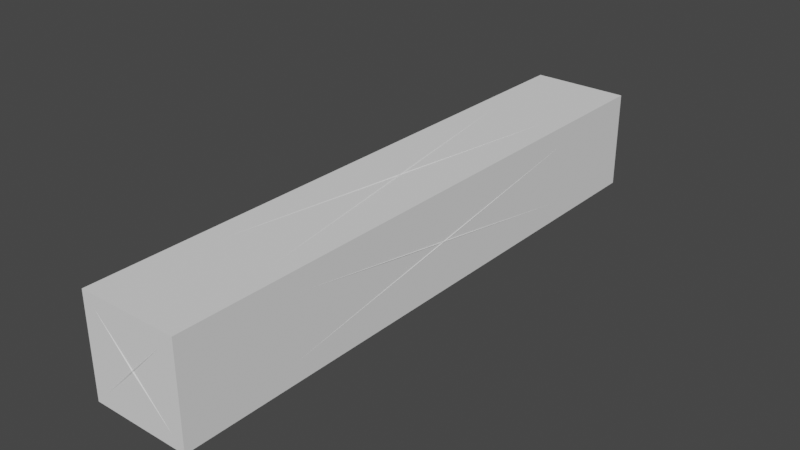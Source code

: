 # Source: LightArmorSticks.blend  (saved by Blender 2.82.7; exported with 4.5.12 LTS)
import bpy
from mathutils import Matrix  # noqa: F401  (used for matrix-valued properties, if any)

bpy.ops.wm.read_factory_settings(use_empty=True)
scene = bpy.context.scene
scene.name = '6x1x1LightArmor'

# ---- collections
col_seut__6x1x1lightarmor = bpy.data.collections.new('SEUT (6x1x1LightArmor)'); scene.collection.children.link(col_seut__6x1x1lightarmor)
col_main__6x1x1lightarmor = bpy.data.collections.new('Main (6x1x1LightArmor)'); col_seut__6x1x1lightarmor.children.link(col_main__6x1x1lightarmor)
col_collision__6x1x1lightarmor = bpy.data.collections.new('Collision (6x1x1LightArmor)'); col_seut__6x1x1lightarmor.children.link(col_collision__6x1x1lightarmor)
col_bs1__6x1x1lightarmor = bpy.data.collections.new('BS1 (6x1x1LightArmor)'); col_seut__6x1x1lightarmor.children.link(col_bs1__6x1x1lightarmor)
col_bs2__6x1x1lightarmor = bpy.data.collections.new('BS2 (6x1x1LightArmor)'); col_seut__6x1x1lightarmor.children.link(col_bs2__6x1x1lightarmor)
col_bs3__6x1x1lightarmor = bpy.data.collections.new('BS3 (6x1x1LightArmor)'); col_seut__6x1x1lightarmor.children.link(col_bs3__6x1x1lightarmor)
col_lod1__6x1x1lightarmor = bpy.data.collections.new('LOD1 (6x1x1LightArmor)'); col_seut__6x1x1lightarmor.children.link(col_lod1__6x1x1lightarmor)
col_lod2__6x1x1lightarmor = bpy.data.collections.new('LOD2 (6x1x1LightArmor)'); col_seut__6x1x1lightarmor.children.link(col_lod2__6x1x1lightarmor)
col_lod3__6x1x1lightarmor = bpy.data.collections.new('LOD3 (6x1x1LightArmor)'); col_seut__6x1x1lightarmor.children.link(col_lod3__6x1x1lightarmor)
col_bs_lod__6x1x1lightarmor = bpy.data.collections.new('BS_LOD (6x1x1LightArmor)'); col_seut__6x1x1lightarmor.children.link(col_bs_lod__6x1x1lightarmor)

# ---- materials (node trees are filled in below, after node groups)
mat_squareplate = bpy.data.materials.new('SquarePlate')
mat_chrome = bpy.data.materials.new('Chrome')

# ---- material node trees

# ---- world
world_world_002 = bpy.data.worlds.new('World.002'); scene.world = world_world_002
world_world_002.use_nodes = True; world_world_002.node_tree.nodes.clear()
_N = world_world_002.node_tree.nodes; _L = world_world_002.node_tree.links
n0 = _N.new('ShaderNodeOutputWorld'); n0.name = 'World Output'; n0.location = (300, 300)
n1 = _N.new('ShaderNodeBackground'); n1.name = 'Background'; n1.location = (10, 300)
n1.inputs[0].default_value = (0.05088, 0.05088, 0.05088, 1.0)
_L.new(n1.outputs[0], n0.inputs[0])
n0.is_active_output = True
world_world_002.color = (0.05088, 0.05088, 0.05088)
world_world_002.use_sun_shadow = False
world_world_002.sun_shadow_jitter_overblur = 0.0

# ---- meshes
me_cube_002 = bpy.data.meshes.new('Cube.002')
me_cube_002.from_pydata([(-1.25, -1.25, -1.25), (-1.25, -1.25, 1.25), (-1.25, 1.25, -1.25), (-1.25, 1.25, 1.25), (1.25, -1.25, -1.25), (1.25, -1.25, 1.25), (1.25, 1.25, -1.25), (1.25, 1.25, 1.25)], [], [(0, 1, 3, 2), (2, 3, 7, 6), (6, 7, 5, 4), (4, 5, 1, 0), (2, 6, 4, 0), (7, 3, 1, 5)])
_uv = me_cube_002.uv_layers.new(name='UVMap')
_uv.uv.foreach_set('vector', [0.4239, -1.753, 0.542, -1.753, 0.542, 0.129, 0.4239, 0.129, 0.4239, 0.129, 0.542, 0.129, 0.542, 0.3711, 0.4239, 0.3711, 0.4239, 0.3711, 0.542, 0.3711, 0.542, 2.253, 0.4239, 2.253, 0.3631, 0.3478, 0.4694, 0.3478, 0.4694, 0.5544, 0.3631, 0.5544, 0.005747, 0.4882, 0.1043, 0.4882, 0.1043, 2.214, 0.005747, 2.214, 0.8957, 0.4882, 0.9943, 0.4882, 0.9943, 2.214, 0.8957, 2.214])
me_cube_002.materials.append(mat_squareplate)
me_cube_002.use_remesh_fix_poles = True
me_cube_002.use_remesh_preserve_attributes = False
me_cube_002.use_mirror_vertex_groups = False
me_cube_002.update()
me_cube_007 = bpy.data.meshes.new('Cube.007')
me_cube_007.from_pydata([(-1.215, -7.465, -1.215), (-1.285, -7.535, -1.285), (-1.215, -7.465, 1.215), (-1.285, -7.535, 1.285), (-1.215, 7.465, -1.215), (-1.285, 7.535, -1.285), (-1.215, 7.465, 1.215), (-1.285, 7.535, 1.285), (1.215, -7.465, -1.215), (1.285, -7.535, -1.285), (1.215, -7.465, 1.215), (1.285, -7.535, 1.285), (1.215, 7.465, -1.215), (1.285, 7.535, -1.285), (1.215, 7.465, 1.215), (1.285, 7.535, 1.285), (-4.768e-07, 7.44, 4.768e-07), (-4.768e-07, 7.56, 4.768e-07), (0.0, 0.0, -1.19), (0.0, 0.0, -1.31), (1.192e-07, -7.44, 1.192e-07), (1.192e-07, -7.56, 1.192e-07), (7.153e-07, -4.292e-06, 1.19), (7.153e-07, -4.292e-06, 1.31), (-1.19, -4.292e-06, 7.153e-07), (-1.31, -4.292e-06, 7.153e-07), (1.19, -3.576e-06, -5.96e-07), (1.31, -3.576e-06, -5.96e-07), (-1.25, -7.44, 1.179), (-1.25, -0.365, 7.153e-07), (-1.25, -7.44, -1.179), (-1.19, 7.5, 1.105), (-0.08485, 7.5, 4.625e-07), (-1.19, 7.5, -1.105), (1.25, 7.44, 1.179), (1.25, 0.365, -5.96e-07), (1.25, 7.44, -1.179), (1.19, -7.5, 1.105), (0.08485, -7.5, 1.192e-07), (1.19, -7.5, -1.105), (1.179, 7.44, -1.25), (0.0, 0.365, -1.25), (-1.179, 7.44, -1.25), (-1.179, 7.44, 1.25), (7.153e-07, 0.365, 1.25), (1.179, 7.44, 1.25), (-1.25, -6.775, 1.19), (-1.25, 6.775, 1.19), (-1.25, -4.286e-06, 0.06083), (-1.105, 7.5, 1.19), (1.105, 7.5, 1.19), (-4.625e-07, 7.5, 0.08485), (1.25, 6.775, 1.19), (1.25, -6.775, 1.19), (1.25, -3.571e-06, 0.06083), (1.105, -7.5, 1.19), (-1.105, -7.5, 1.19), (1.192e-07, -7.5, 0.08485), (1.19, 6.775, -1.25), (1.19, -6.775, -1.25), (0.06083, 0.0, -1.25), (-1.19, 6.775, 1.25), (-1.19, -6.775, 1.25), (-0.06083, -4.286e-06, 1.25), (-1.105, 7.5, -1.19), (-4.59e-07, 7.5, -0.08485), (1.105, 7.5, -1.19), (1.19, 6.775, 1.25), (0.06083, -4.286e-06, 1.25), (1.19, -6.775, 1.25), (-0.08485, -7.5, 1.085e-07), (-1.19, -7.5, 1.105), (-1.19, -7.5, -1.105), (1.105, -7.5, -1.19), (1.085e-07, -7.5, -0.08485), (-1.105, -7.5, -1.19), (0.0, -0.365, -1.25), (1.179, -7.44, -1.25), (-1.179, -7.44, -1.25), (0.08485, 7.5, 4.59e-07), (1.19, 7.5, 1.105), (1.19, 7.5, -1.105), (-1.19, 6.775, -1.25), (-0.06083, 0.0, -1.25), (-1.19, -6.775, -1.25), (7.153e-07, -0.365, 1.25), (-1.179, -7.44, 1.25), (1.179, -7.44, 1.25), (-1.25, 0.365, 7.153e-07), (-1.25, 7.44, 1.179), (-1.25, 7.44, -1.179), (-1.25, -6.775, -1.19), (-1.25, -4.286e-06, -0.06083), (-1.25, 6.775, -1.19), (1.25, -0.365, -5.96e-07), (1.25, -7.44, 1.179), (1.25, -7.44, -1.179), (1.25, 6.775, -1.19), (1.25, -3.571e-06, -0.06083), (1.25, -6.775, -1.19)], [], [(28, 29, 24, 2), (29, 28, 3, 25), (29, 30, 0, 24), (30, 29, 25, 1), (30, 28, 2, 0), (28, 30, 1, 3), (31, 32, 16, 6), (32, 31, 7, 17), (32, 33, 4, 16), (33, 32, 17, 5), (33, 31, 6, 4), (31, 33, 5, 7), (34, 35, 26, 14), (35, 34, 15, 27), (35, 36, 12, 26), (36, 35, 27, 13), (36, 34, 14, 12), (34, 36, 13, 15), (37, 38, 20, 10), (38, 37, 11, 21), (38, 39, 8, 20), (39, 38, 21, 9), (39, 37, 10, 8), (37, 39, 9, 11), (40, 41, 18, 12), (41, 40, 13, 19), (41, 42, 4, 18), (42, 41, 19, 5), (42, 40, 12, 4), (40, 42, 5, 13), (43, 44, 22, 6), (44, 43, 7, 23), (44, 45, 14, 22), (45, 44, 23, 15), (45, 43, 6, 14), (43, 45, 15, 7), (46, 47, 6, 2), (47, 46, 3, 7), (47, 48, 24, 6), (48, 47, 7, 25), (48, 46, 2, 24), (46, 48, 25, 3), (49, 50, 14, 6), (50, 49, 7, 15), (50, 51, 16, 14), (51, 50, 15, 17), (51, 49, 6, 16), (49, 51, 17, 7), (52, 53, 10, 14), (53, 52, 15, 11), (53, 54, 26, 10), (54, 53, 11, 27), (54, 52, 14, 26), (52, 54, 27, 15), (55, 56, 2, 10), (56, 55, 11, 3), (56, 57, 20, 2), (57, 56, 3, 21), (57, 55, 10, 20), (55, 57, 21, 11), (58, 59, 8, 12), (59, 58, 13, 9), (59, 60, 18, 8), (60, 59, 9, 19), (60, 58, 12, 18), (58, 60, 19, 13), (61, 62, 2, 6), (62, 61, 7, 3), (62, 63, 22, 2), (63, 62, 3, 23), (63, 61, 6, 22), (61, 63, 23, 7), (64, 65, 16, 4), (65, 64, 5, 17), (65, 66, 12, 16), (66, 65, 17, 13), (66, 64, 4, 12), (64, 66, 13, 5), (67, 68, 22, 14), (68, 67, 15, 23), (68, 69, 10, 22), (69, 68, 23, 11), (69, 67, 14, 10), (67, 69, 11, 15), (70, 71, 2, 20), (71, 70, 21, 3), (71, 72, 0, 2), (72, 71, 3, 1), (72, 70, 20, 0), (70, 72, 1, 21), (73, 74, 20, 8), (74, 73, 9, 21), (74, 75, 0, 20), (75, 74, 21, 1), (75, 73, 8, 0), (73, 75, 1, 9), (76, 77, 8, 18), (77, 76, 19, 9), (77, 78, 0, 8), (78, 77, 9, 1), (78, 76, 18, 0), (76, 78, 1, 19), (79, 80, 14, 16), (80, 79, 17, 15), (80, 81, 12, 14), (81, 80, 15, 13), (81, 79, 16, 12), (79, 81, 13, 17), (82, 83, 18, 4), (83, 82, 5, 19), (83, 84, 0, 18), (84, 83, 19, 1), (84, 82, 4, 0), (82, 84, 1, 5), (85, 86, 2, 22), (86, 85, 23, 3), (86, 87, 10, 2), (87, 86, 3, 11), (87, 85, 22, 10), (85, 87, 11, 23), (88, 89, 6, 24), (89, 88, 25, 7), (89, 90, 4, 6), (90, 89, 7, 5), (90, 88, 24, 4), (88, 90, 5, 25), (91, 92, 24, 0), (92, 91, 1, 25), (92, 93, 4, 24), (93, 92, 25, 5), (93, 91, 0, 4), (91, 93, 5, 1), (94, 95, 10, 26), (95, 94, 27, 11), (95, 96, 8, 10), (96, 95, 11, 9), (96, 94, 26, 8), (94, 96, 9, 27), (97, 98, 26, 12), (98, 97, 13, 27), (98, 99, 8, 26), (99, 98, 27, 9), (99, 97, 12, 8), (97, 99, 9, 13)])
_uv = me_cube_007.uv_layers.new(name='UVMap')
_uv.uv.foreach_set('vector', [0.9867, 0.7717, 0.985, 0.4065, 0.9888, 0.3881, 0.9888, 0.7733, 0.2394, 0.01878, 0.15, 0.371, 0.1446, 0.375, 0.2402, 0.0, 0.9812, 0.7552, 0.9829, 0.3897, 0.985, 0.3881, 0.985, 0.7735, 0.2172, 0.623, 0.2171, 0.4009, 0.2209, 0.3903, 0.2209, 0.6285, 0.5412, 0.3905, 0.5412, 0.5037, 0.5402, 0.5061, 0.5402, 0.3895, 0.15, 0.371, 0.2378, 0.385, 0.2402, 0.3903, 0.1446, 0.375, 0.1476, 0.8475, 0.2095, 0.848, 0.2132, 0.8511, 0.1446, 0.8506, 0.1177, 0.4864, 0.05584, 0.4869, 0.04894, 0.4838, 0.1214, 0.4833, 0.2095, 0.848, 0.21, 0.7679, 0.2132, 0.763, 0.2132, 0.8511, 0.1182, 0.5665, 0.1177, 0.4864, 0.1214, 0.4833, 0.1214, 0.5764, 0.1443, 0.3933, 0.1443, 0.4752, 0.1427, 0.4802, 0.1427, 0.3901, 0.05584, 0.4869, 0.1182, 0.5665, 0.1214, 0.5764, 0.04894, 0.4838, 0.9905, 0.3846, 0.9888, 0.01833, 0.9925, 0.0, 0.9925, 0.3862, 0.1256, 0.7607, 0.1256, 0.3955, 0.1295, 0.3901, 0.1295, 0.7791, 0.8023, 0.989, 0.8039, 0.7669, 0.806, 0.7657, 0.806, 0.9996, 0.4531, 0.3816, 0.4142, 0.01872, 0.4161, 0.0, 0.4577, 0.3864, 0.7086, 0.8513, 0.7746, 0.7658, 0.7772, 0.7657, 0.7092, 0.8539, 0.3753, 0.3816, 0.4531, 0.3816, 0.4577, 0.3864, 0.3729, 0.3864, 0.008215, 0.7827, 0.008215, 0.8628, 0.005477, 0.866, 0.006634, 0.7779, 0.008215, 0.8628, 0.008215, 0.7827, 0.009796, 0.7728, 0.01095, 0.866, 0.285, 0.857, 0.2231, 0.857, 0.2185, 0.8539, 0.286, 0.8539, 0.1531, 0.6667, 0.2149, 0.6667, 0.2159, 0.6698, 0.1446, 0.6698, 0.2231, 0.857, 0.285, 0.9371, 0.2865, 0.942, 0.2185, 0.8539, 0.2149, 0.5866, 0.1531, 0.6667, 0.1446, 0.6698, 0.2165, 0.5767, 0.8076, 0.9984, 0.806, 0.7763, 0.8097, 0.7657, 0.8097, 0.9996, 0.9737, 0.3697, 0.9738, 0.005256, 0.9775, 0.0, 0.9775, 0.3881, 0.9888, 0.7549, 0.9905, 0.3897, 0.9926, 0.3881, 0.9926, 0.7733, 0.6219, 0.3838, 0.6221, 0.01833, 0.6259, 0.0, 0.6259, 0.3892, 0.7746, 0.942, 0.7086, 0.8564, 0.7092, 0.8539, 0.7772, 0.942, 0.5447, 0.3733, 0.6219, 0.3838, 0.6259, 0.3892, 0.5418, 0.3778, 0.9791, 0.3838, 0.9775, 0.01835, 0.9812, 0.0, 0.9812, 0.3854, 0.6184, 0.7599, 0.6183, 0.3946, 0.6223, 0.3892, 0.6223, 0.7782, 0.9963, 0.366, 0.9979, 0.00152, 1.0, 0.0, 1.0, 0.3844, 0.221, 0.623, 0.2209, 0.4009, 0.2247, 0.3903, 0.2247, 0.6285, 0.5392, 0.505, 0.5392, 0.3918, 0.5402, 0.3895, 0.5402, 0.5061, 0.6183, 0.3946, 0.5445, 0.4042, 0.5418, 0.3997, 0.6223, 0.3892, 0.9661, 0.0354, 0.9661, 0.7303, 0.9642, 0.7657, 0.9642, 0.0, 0.9372, 0.7339, 0.9372, 0.03896, 0.9417, 0.0, 0.9417, 0.7728, 0.7498, 0.0354, 0.7125, 0.3829, 0.7086, 0.3829, 0.7495, 0.0, 0.2323, 0.6264, 0.2338, 0.4138, 0.2361, 0.3903, 0.2361, 0.6273, 0.7125, 0.3829, 0.7498, 0.7303, 0.7495, 0.7657, 0.7086, 0.3829, 0.2376, 0.6039, 0.2361, 0.3912, 0.2399, 0.3903, 0.2399, 0.6273, 0.1443, 0.4834, 0.1443, 0.5654, 0.1427, 0.5703, 0.1427, 0.4802, 0.1171, 0.4001, 0.0558, 0.4807, 0.04894, 0.4838, 0.1202, 0.3901, 0.2089, 0.9343, 0.2094, 0.8542, 0.2132, 0.8511, 0.212, 0.9393, 0.1176, 0.4802, 0.1171, 0.4001, 0.1202, 0.3901, 0.1214, 0.4833, 0.2094, 0.8542, 0.1476, 0.8537, 0.1446, 0.8506, 0.2132, 0.8511, 0.0558, 0.4807, 0.1176, 0.4802, 0.1214, 0.4833, 0.04894, 0.4838, 0.9699, 0.0354, 0.9699, 0.7303, 0.9681, 0.7657, 0.9681, 0.0, 0.9501, 0.7339, 0.9501, 0.03896, 0.9542, 0.0, 0.9542, 0.7728, 0.7911, 0.9793, 0.7909, 0.7666, 0.7948, 0.7657, 0.7948, 0.9984, 0.2904, 0.3864, 0.3277, 0.7339, 0.3297, 0.7728, 0.2865, 0.3864, 0.7848, 0.9975, 0.785, 0.7848, 0.7886, 0.7657, 0.7886, 0.9984, 0.3277, 0.03896, 0.2904, 0.3864, 0.2865, 0.3864, 0.3297, 0.0, 0.1411, 0.5654, 0.1411, 0.4834, 0.1427, 0.4802, 0.1427, 0.5703, 0.1515, 0.486, 0.2128, 0.5667, 0.2159, 0.5767, 0.1446, 0.4829, 0.05197, 0.8473, 0.1138, 0.8478, 0.1175, 0.8509, 0.04894, 0.8504, 0.2133, 0.4865, 0.1515, 0.486, 0.1446, 0.4829, 0.2171, 0.4835, 0.1138, 0.8478, 0.1143, 0.7677, 0.1175, 0.7628, 0.1175, 0.8509, 0.2128, 0.5667, 0.2133, 0.4865, 0.2171, 0.4835, 0.2159, 0.5767, 0.1335, 0.7538, 0.1335, 0.4075, 0.1354, 0.3901, 0.1354, 0.7718, 0.9699, 0.7339, 0.9699, 0.03896, 0.9737, 0.0, 0.9737, 0.7728, 0.8699, 0.0354, 0.8343, 0.3829, 0.8304, 0.3829, 0.8696, 0.0, 0.3336, 0.3864, 0.3709, 0.7339, 0.3729, 0.7728, 0.3297, 0.3864, 0.8343, 0.3829, 0.8699, 0.7303, 0.8696, 0.7657, 0.8304, 0.3829, 0.3709, 0.03896, 0.3336, 0.3864, 0.3297, 0.3864, 0.3729, 0.0, 0.9622, 0.7303, 0.9622, 0.0354, 0.9642, 0.0, 0.9642, 0.7657, 0.9584, 0.03896, 0.9584, 0.7339, 0.9542, 0.7728, 0.9542, 0.0, 0.9372, 0.0354, 0.908, 0.3829, 0.9042, 0.3829, 0.9366, 0.0, 0.1175, 0.9989, 0.119, 0.7862, 0.1213, 0.7628, 0.1213, 0.9998, 0.908, 0.3829, 0.9372, 0.7303, 0.9366, 0.7657, 0.9042, 0.3829, 0.2147, 0.9766, 0.2132, 0.7639, 0.217, 0.763, 0.217, 1.0, 0.2361, 0.6373, 0.2351, 0.7174, 0.2323, 0.7204, 0.2346, 0.6323, 0.2351, 0.7174, 0.2361, 0.6373, 0.2378, 0.6273, 0.2378, 0.7205, 0.7756, 0.857, 0.7137, 0.857, 0.7092, 0.8539, 0.7766, 0.8539, 0.0574, 0.6665, 0.1192, 0.6665, 0.1202, 0.6696, 0.04894, 0.6696, 0.7137, 0.857, 0.7756, 0.9371, 0.7772, 0.942, 0.7092, 0.8539, 0.1192, 0.5864, 0.0574, 0.6665, 0.04894, 0.6696, 0.1208, 0.5764, 0.7909, 0.0354, 0.7537, 0.3829, 0.7498, 0.3829, 0.7907, 0.0, 0.6712, 0.3864, 0.7068, 0.7339, 0.7086, 0.7728, 0.6673, 0.3864, 0.7537, 0.3829, 0.7909, 0.7303, 0.7907, 0.7657, 0.7498, 0.3829, 0.7068, 0.03896, 0.6712, 0.3864, 0.6673, 0.3864, 0.7086, 0.0, 0.9661, 0.7303, 0.9661, 0.0354, 0.9681, 0.0, 0.9681, 0.7657, 0.1256, 0.4076, 0.1256, 0.754, 0.1214, 0.7753, 0.1214, 0.3901, 0.1138, 0.854, 0.05193, 0.8535, 0.04894, 0.8504, 0.1175, 0.8509, 0.1515, 0.4799, 0.2133, 0.4804, 0.2171, 0.4835, 0.1446, 0.4829, 0.1427, 0.3951, 0.1427, 0.477, 0.1411, 0.4802, 0.1411, 0.3901, 0.2138, 0.4002, 0.1515, 0.4799, 0.1446, 0.4829, 0.2171, 0.3903, 0.1132, 0.9341, 0.1138, 0.854, 0.1175, 0.8509, 0.1164, 0.9391, 0.2133, 0.4804, 0.2138, 0.4002, 0.2171, 0.3903, 0.2171, 0.4835, 0.2231, 0.8508, 0.285, 0.8508, 0.286, 0.8539, 0.2185, 0.8539, 0.2149, 0.6729, 0.1531, 0.6729, 0.1446, 0.6698, 0.2159, 0.6698, 0.2219, 0.7187, 0.2219, 0.6385, 0.2235, 0.6335, 0.2247, 0.7217, 0.2219, 0.6385, 0.2219, 0.7187, 0.2192, 0.7217, 0.2204, 0.6285, 0.285, 0.7706, 0.2231, 0.8508, 0.2185, 0.8539, 0.2865, 0.7657, 0.1531, 0.6729, 0.2149, 0.7531, 0.2165, 0.763, 0.1446, 0.6698, 0.7985, 0.989, 0.8001, 0.7669, 0.8023, 0.7657, 0.8023, 0.9996, 0.1375, 0.773, 0.1373, 0.4085, 0.1411, 0.3901, 0.1411, 0.7782, 0.218, 0.8513, 0.284, 0.7658, 0.2865, 0.7657, 0.2185, 0.8539, 0.4628, 0.3734, 0.54, 0.3843, 0.5418, 0.3895, 0.4577, 0.3776, 0.9867, 0.3836, 0.985, 0.01836, 0.9888, 0.0, 0.9888, 0.3852, 0.5416, 0.01884, 0.4628, 0.3734, 0.4577, 0.3776, 0.5418, 0.0, 0.002738, 0.8628, 0.002738, 0.7827, 0.004319, 0.7779, 0.005477, 0.866, 0.002738, 0.7827, 0.002738, 0.8628, 0.0, 0.866, 0.001157, 0.7728, 0.7756, 0.7706, 0.7137, 0.8508, 0.7092, 0.8539, 0.7772, 0.7657, 0.0574, 0.6727, 0.1192, 0.7529, 0.1208, 0.7628, 0.04894, 0.6696, 0.7137, 0.8508, 0.7756, 0.8508, 0.7766, 0.8539, 0.7092, 0.8539, 0.1192, 0.6727, 0.0574, 0.6727, 0.04894, 0.6696, 0.1202, 0.6696, 0.7812, 0.9793, 0.781, 0.7666, 0.7848, 0.7657, 0.7848, 0.9984, 0.8738, 0.3864, 0.903, 0.7339, 0.9042, 0.7728, 0.8699, 0.3864, 0.7772, 0.9975, 0.7773, 0.7848, 0.781, 0.7657, 0.781, 0.9984, 0.903, 0.03896, 0.8738, 0.3864, 0.8699, 0.3864, 0.9042, 0.0, 0.9584, 0.7303, 0.9584, 0.0354, 0.9603, 0.0, 0.9603, 0.7657, 0.9459, 0.7339, 0.9459, 0.03896, 0.9501, 0.0, 0.9501, 0.7728, 0.9737, 0.7552, 0.9753, 0.3897, 0.9774, 0.3881, 0.9774, 0.7735, 0.5342, 0.773, 0.5343, 0.4078, 0.5382, 0.3895, 0.5382, 0.7784, 0.5382, 0.5037, 0.5382, 0.3905, 0.5392, 0.3895, 0.5392, 0.5061, 0.4603, 0.7635, 0.5342, 0.773, 0.5382, 0.7784, 0.4577, 0.768, 0.9942, 0.771, 0.9926, 0.4065, 0.9963, 0.3881, 0.9963, 0.7725, 0.2285, 0.6179, 0.2287, 0.3958, 0.2323, 0.3903, 0.2323, 0.6285, 0.9812, 0.3668, 0.9829, 0.001573, 0.985, 0.0, 0.985, 0.3852, 0.1404, 0.3845, 0.1408, 0.0183, 0.1446, 0.0, 0.1446, 0.3901, 0.5392, 0.6204, 0.5392, 0.5072, 0.5402, 0.5061, 0.5402, 0.6228, 0.05257, 0.3709, 0.1404, 0.3845, 0.1446, 0.3901, 0.04894, 0.3752, 0.9791, 0.7719, 0.9774, 0.4065, 0.9812, 0.3881, 0.9812, 0.7735, 0.2247, 0.6179, 0.2249, 0.3958, 0.2285, 0.3903, 0.2285, 0.6285, 0.8304, 0.0354, 0.7948, 0.3829, 0.7909, 0.3829, 0.8301, 0.0, 0.003839, 0.3864, 0.04628, 0.7339, 0.04894, 0.7728, 0.0, 0.3864, 0.7948, 0.3829, 0.8304, 0.7303, 0.8301, 0.7657, 0.7909, 0.3829, 0.04628, 0.03896, 0.003839, 0.3864, 0.0, 0.3864, 0.04894, 0.0, 0.9622, 0.0354, 0.9622, 0.7303, 0.9603, 0.7657, 0.9603, 0.0, 0.04628, 0.7339, 0.04628, 0.03896, 0.04894, 0.0, 0.04894, 0.7728, 0.9925, 0.3679, 0.9942, 0.001622, 0.9963, 0.0, 0.9963, 0.3862, 0.1295, 0.7737, 0.1296, 0.4084, 0.1335, 0.3901, 0.1335, 0.7791, 0.284, 0.942, 0.218, 0.8564, 0.2185, 0.8539, 0.2865, 0.942, 0.3775, 0.768, 0.4553, 0.768, 0.4577, 0.7728, 0.3729, 0.7728, 0.7964, 0.9984, 0.7948, 0.7763, 0.7985, 0.7657, 0.7985, 0.9996, 0.4164, 0.4051, 0.3775, 0.768, 0.3729, 0.7728, 0.4145, 0.3864, 0.2865, 0.0354, 0.244, 0.3829, 0.2402, 0.3829, 0.2865, 0.0, 0.6298, 0.3864, 0.6654, 0.7339, 0.6673, 0.7728, 0.6259, 0.3864, 0.244, 0.3829, 0.2865, 0.7303, 0.2865, 0.7657, 0.2402, 0.3829, 0.6654, 0.03896, 0.6298, 0.3864, 0.6259, 0.3864, 0.6673, 0.0, 0.1373, 0.4075, 0.1373, 0.7538, 0.1354, 0.7718, 0.1354, 0.3901, 0.9417, 0.7339, 0.9417, 0.03896, 0.9459, 0.0, 0.9459, 0.7728])
me_cube_007.materials.append(mat_chrome)
me_cube_007.use_remesh_fix_poles = True
me_cube_007.use_remesh_preserve_attributes = False
me_cube_007.use_mirror_vertex_groups = False
me_cube_007.update()

# ---- objects
ob_6x1x1_armor = bpy.data.objects.new('6x1x1 Armor', me_cube_002)
ob_6x1x1_armor_001 = bpy.data.objects.new('6x1x1 Armor.001', me_cube_007)

# ---- transforms, parenting, visibility, modifiers, constraints
ob_6x1x1_armor.location = (0.0, 0.0, 0.0)
ob_6x1x1_armor.scale = (1.0, 6.0, 1.0)
ob_6x1x1_armor.lineart.crease_threshold = 0.0
ob_6x1x1_armor_001.location = (0.0, 0.0, 0.0)
ob_6x1x1_armor_001.scale = (0.9655, 0.9946, 0.9655)
ob_6x1x1_armor_001.lineart.crease_threshold = 0.0

# ---- collection membership
col_main__6x1x1lightarmor.objects.link(ob_6x1x1_armor)
col_bs1__6x1x1lightarmor.objects.link(ob_6x1x1_armor_001)
def _layer_coll(name, lc=None):
    lc = lc or bpy.context.view_layer.layer_collection
    for c in lc.children:
        if c.name == name: return c
        r = _layer_coll(name, c)
        if r: return r
_layer_coll('Collision (6x1x1LightArmor)').exclude = True
_layer_coll('BS2 (6x1x1LightArmor)').exclude = True
_layer_coll('BS3 (6x1x1LightArmor)').exclude = True
_layer_coll('LOD1 (6x1x1LightArmor)').exclude = True
_layer_coll('LOD2 (6x1x1LightArmor)').exclude = True
_layer_coll('LOD3 (6x1x1LightArmor)').exclude = True
_layer_coll('BS_LOD (6x1x1LightArmor)').exclude = True

# ---- scene / render settings (as saved in the file)
scene.frame_start = 1; scene.frame_end = 250; scene.frame_set(1)
scene.render.engine = 'BLENDER_EEVEE_NEXT'
scene.cycles.use_denoising = False
scene.cycles.samples = 128
scene.cycles.sampling_pattern = 'TABULATED_SOBOL'
scene.cycles.use_adaptive_sampling = False
scene.cycles.use_light_tree = False
scene.view_settings.view_transform = 'Filmic'
bpy.context.view_layer.update()

# ---- added for rendering (the .blend has no active camera and no usable light): camera, sun
cam_auto = bpy.data.cameras.new('AutoCamera')
cam_auto.lens = 50.0
cam_auto.sensor_width = 36.0
cam_auto.clip_end = 1000.0
ob_auto_camera = bpy.data.objects.new('AutoCamera', cam_auto)
scene.collection.objects.link(ob_auto_camera)
ob_auto_camera.location = (14.3017, -17.162, 11.4414)
ob_auto_camera.rotation_euler = (1.09748, -7.21219e-08, 0.694738)
scene.camera = ob_auto_camera
light_auto_sun = bpy.data.lights.new('AutoSun', 'SUN')
light_auto_sun.energy = 3.0
light_auto_sun.angle = 0.0523599
ob_auto_sun = bpy.data.objects.new('AutoSun', light_auto_sun)
scene.collection.objects.link(ob_auto_sun)
ob_auto_sun.rotation_euler = (0.872665, 0.174533, 0.523599)
bpy.context.view_layer.update()
